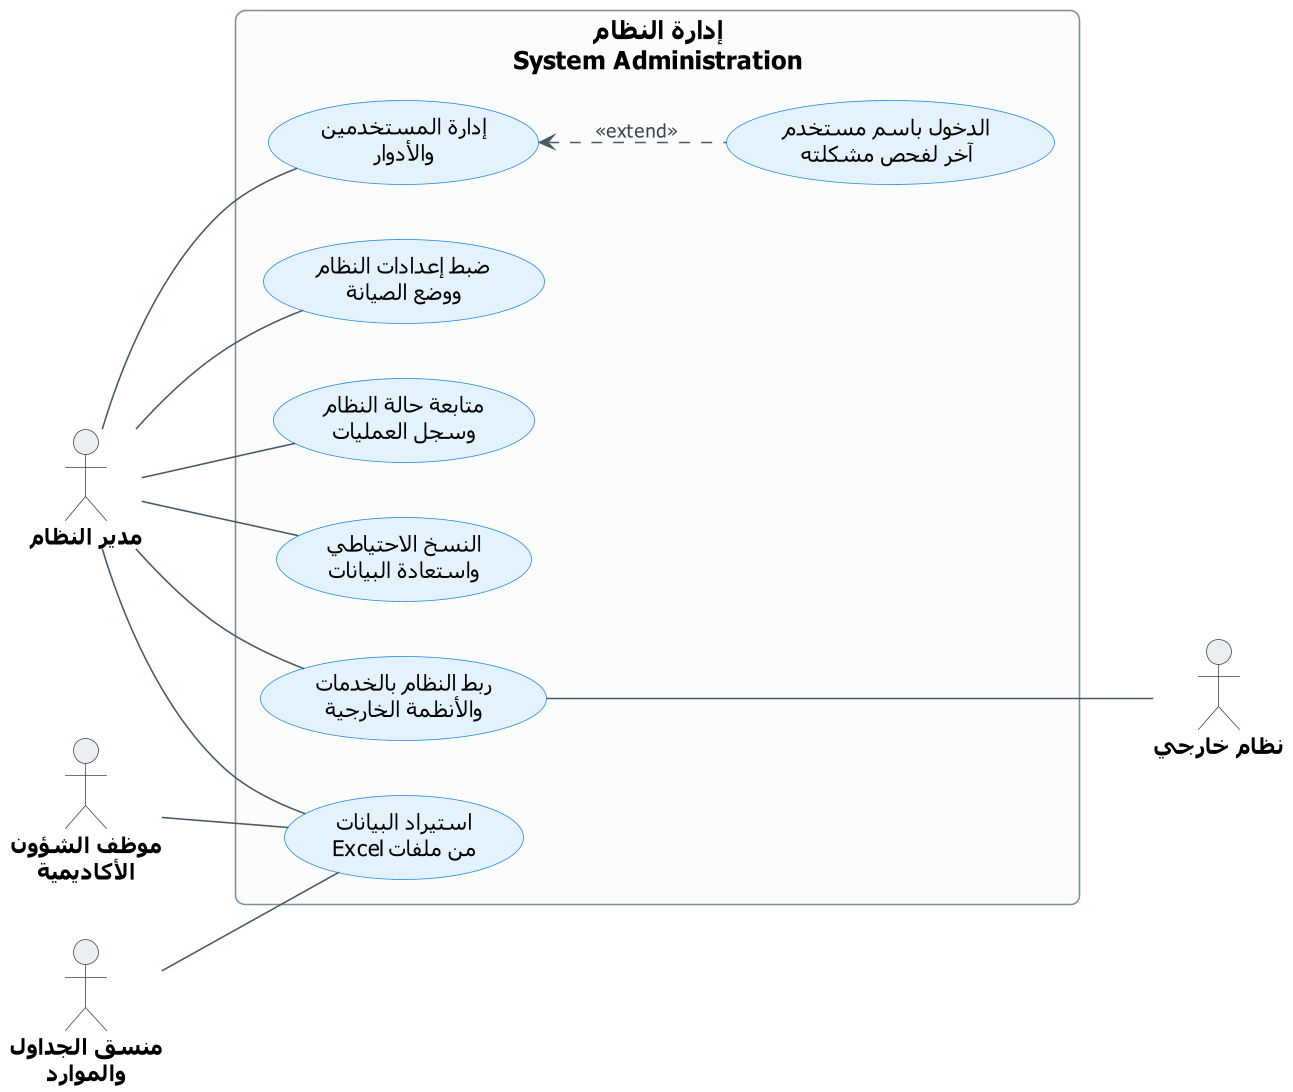

The diagram above was rendered by PlantUML. Its source (embedded in the PNG):
@startuml UCD-02-administration
' ===== النمط الموحّد (انسخه مع المخطط) =====
skinparam dpi 150
skinparam defaultFontName Tahoma
skinparam shadowing false
skinparam roundcorner 12
skinparam defaultTextAlignment center
skinparam ArrowColor #455A64
skinparam ArrowFontSize 12
skinparam ArrowFontColor #37474F
skinparam actor {
  BorderColor #37474F
  BackgroundColor #ECEFF1
  FontSize 14
  FontStyle bold
}
skinparam usecase {
  BackgroundColor #E3F2FD
  BorderColor #1E88E5
  FontSize 14
}
skinparam rectangle {
  BackgroundColor #FCFCFC
  BorderColor #78909C
  FontSize 16
  FontStyle bold
}
skinparam note {
  BackgroundColor #FFF8E1
  BorderColor #FFB300
  FontSize 12
}
left to right direction
' ===== المخطط =====

actor "مدير النظام" as ADM
actor "موظف الشؤون\nالأكاديمية" as ACO
actor "منسق الجداول\nوالموارد" as CRD
actor "نظام خارجي" as EXT

rectangle "إدارة النظام\nSystem Administration" {
  usecase "إدارة المستخدمين\nوالأدوار" as USERS
  usecase "ضبط إعدادات النظام\nووضع الصيانة" as SETTINGS
  usecase "متابعة حالة النظام\nوسجل العمليات" as HEALTH
  usecase "النسخ الاحتياطي\nواستعادة البيانات" as BACKUP
  usecase "ربط النظام بالخدمات\nوالأنظمة الخارجية" as INTEG
  usecase "استيراد البيانات\nمن ملفات Excel" as IMPORT
  usecase "الدخول باسم مستخدم\nآخر لفحص مشكلته" as IMP
}

ADM -- USERS
ADM -- SETTINGS
ADM -- HEALTH
ADM -- BACKUP
ADM -- INTEG
ADM -- IMPORT
ACO -- IMPORT
CRD -- IMPORT

USERS <.. IMP : <<extend>>
INTEG --- EXT
@enduml